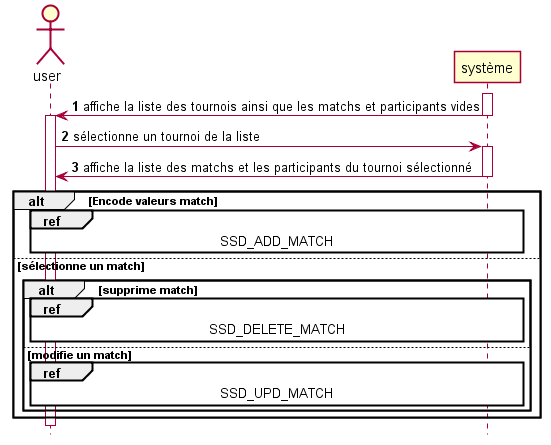

The diagram above was rendered by PlantUML. Its source (embedded in the PNG):
@startuml SSD_TOURNOIS
autonumber
hide footbox
skinparam shadowing false

actor user as u
participant système as s

activate s
s -> u :affiche la liste des tournois ainsi que les matchs et participants vides
deactivate s
activate u
u -> s :sélectionne un tournoi de la liste
activate s
s -> u :affiche la liste des matchs et les participants du tournoi sélectionné
alt Encode valeurs match
    deactivate s
    ref over u,s :SSD_ADD_MATCH

else sélectionne un match
    alt supprime match
        ref over u,s :SSD_DELETE_MATCH
    else modifie un match
        ref over u,s :SSD_UPD_MATCH
    end
end
@enduml